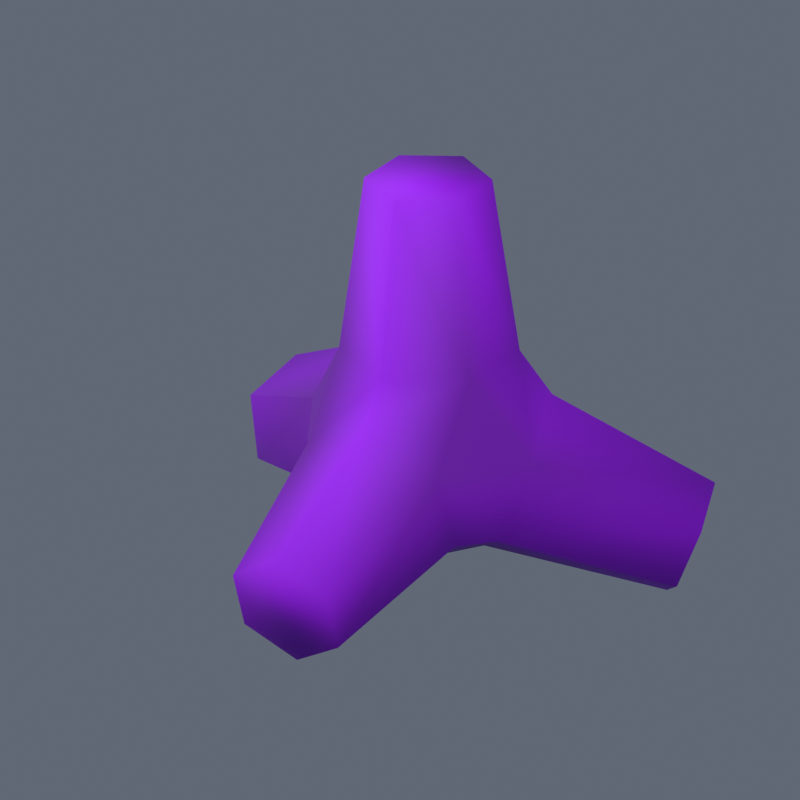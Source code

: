 # Source: Fluxara_Turquoise_Tetrapod.blend  (saved by Blender 4.5.92; exported with 4.5.12 LTS)
import bpy
from mathutils import Matrix  # noqa: F401  (used for matrix-valued properties, if any)

bpy.ops.wm.read_factory_settings(use_empty=True)
scene = bpy.context.scene
scene.name = 'Scene'

# ---- images (referenced by path relative to the original .blend; pixels are not part of the script)
import os
ASSET_DIR = os.environ.get("B2B_ASSET_DIR", "")  # directory of the original .blend (textures are referenced by path, not embedded)
HERE = os.path.dirname(os.path.abspath(__file__))  # packed textures are extracted next to this script under _unpacked/

def load_image(name, relpath, width, height, colorspace="sRGB"):
    """Load a texture the original file referenced (path relative to the .blend, or extracted next to this script)."""
    p = next((c for c in (os.path.join(HERE, relpath), os.path.join(ASSET_DIR, relpath)) if relpath and os.path.exists(c)), "")
    if p:
        img = bpy.data.images.load(p, check_existing=True)
        img.name = name
    else:  # same state as the original file: an image datablock whose file is absent (Cycles renders it pink)
        img = bpy.data.images.new(name, width, height)
        img.source = "FILE"
        img.filepath = "//" + (relpath or name)
    img.colorspace_settings.name = colorspace
    return img
img_fluxara_reef_stone_png = load_image('fluxara_reef_stone.png', 'library/fluxara_driftlib_tetrapodUnderwater_a/fluxara_reef_stone.png', 1024, 1024, 'sRGB')

# ---- materials (node trees are filled in below, after node groups)
mat_fluxara_reef_stone = bpy.data.materials.new('fluxara_reef_stone')

# ---- material node trees
mat_fluxara_reef_stone.use_nodes = True; mat_fluxara_reef_stone.node_tree.nodes.clear()
_N = mat_fluxara_reef_stone.node_tree.nodes; _L = mat_fluxara_reef_stone.node_tree.links
n0 = _N.new('ShaderNodeBsdfPrincipled'); n0.name = 'Principled BSDF'; n0.location = (-200, 100)
n0.inputs[2].default_value = 0.75
n1 = _N.new('ShaderNodeOutputMaterial'); n1.name = 'Material Output'; n1.location = (200, 100)
n2 = _N.new('ShaderNodeTexImage'); n2.name = 'Image Texture'; n2.location = (0, 0)
n2.image = img_fluxara_reef_stone_png
n3 = _N.new('ShaderNodeVertexColor'); n3.name = 'Color Attribute'; n3.location = (0, 0)
n3.layer_name = 'Color'
n4 = _N.new('ShaderNodeMixRGB'); n4.name = 'Mix (Legacy)'; n4.location = (0, 0)
n4.blend_type = 'MULTIPLY'
n4.inputs[0].default_value = 1.0
_L.new(n0.outputs[0], n1.inputs[0])
_L.new(n2.outputs[0], n4.inputs[1])
_L.new(n3.outputs[0], n4.inputs[2])
_L.new(n4.outputs[0], n0.inputs[0])
n1.is_active_output = True

# ---- world
world_preview = bpy.data.worlds.new('Preview'); scene.world = world_preview
world_preview.use_nodes = True; world_preview.node_tree.nodes.clear()
_N = world_preview.node_tree.nodes; _L = world_preview.node_tree.links
n0 = _N.new('ShaderNodeBackground'); n0.name = 'Background'; n0.location = (-200, 100)
n0.inputs[0].default_value = (0.12, 0.14, 0.18, 1.0)
n1 = _N.new('ShaderNodeOutputWorld'); n1.name = 'World Output'; n1.location = (200, 100)
_L.new(n0.outputs[0], n1.inputs[0])
n1.is_active_output = True

# ---- cameras
cam_camera = bpy.data.cameras.new('Camera')
cam_camera.type = 'ORTHO'
cam_camera.ortho_scale = 36.08

# ---- lights
light_area = bpy.data.lights.new('Area', 'AREA')
light_area.energy = 1.447e+05
light_area.size = 96.23
light_area.size_y = 1.0
light_area_001 = bpy.data.lights.new('Area.001', 'AREA')
light_area_001.energy = 5.787e+04
light_area_001.size = 96.23
light_area_001.size_y = 1.0

# ---- meshes
me_fluxara_turquoisetetrapod_mesh = bpy.data.meshes.new('Fluxara_TurquoiseTetrapod_Mesh')
me_fluxara_turquoisetetrapod_mesh.from_pydata([(-2.507, -1.425, 12.73), (-0.005088, -2.884, 12.74), (0.04671, -4.068, 4.324), (-3.481, -2.01, 4.301), (-2.494, 1.471, 12.73), (-3.463, 2.074, 4.303), (0.02058, 2.908, 12.75), (0.08291, 4.101, 4.328), (2.522, 1.449, 12.76), (0.02058, 2.908, 12.75), (0.08291, 4.101, 4.328), (3.611, 2.043, 4.351), (2.509, -1.447, 12.76), (3.593, -2.042, 4.349), (0.04671, -4.068, 4.324), (-0.005088, -2.884, 12.74), (-2.428, -11.53, -5.511), (0.09149, -11.06, -6.863), (0.1175, -2.717, -5.24), (-3.436, -3.367, -3.334), (-2.451, -12.47, -2.773), (-3.468, -4.699, 0.5273), (0.04601, -12.95, -1.387), (0.05337, -5.381, 2.482), (2.565, -12.49, -2.739), (0.04601, -12.95, -1.387), (0.05337, -5.381, 2.482), (3.607, -4.73, 0.5753), (2.588, -11.55, -5.477), (3.639, -3.399, -3.286), (0.09149, -11.06, -6.863), (0.1175, -2.717, -5.24), (9.266, 5.518, -7.451), (8.465, 7.944, -6.088), (1.046, 4.726, -3.459), (2.177, 1.304, -5.38), (11.02, 3.627, -6.131), (9.266, 5.518, -7.451), (2.177, 1.304, -5.38), (4.648, -1.363, -3.519), (11.97, 4.163, -3.448), (5.988, -0.6071, 0.265), (11.17, 6.589, -2.086), (4.858, 2.815, 2.187), (9.415, 8.48, -3.406), (2.387, 5.482, 0.3248), (-11.36, 3.468, -5.192), (-12.09, 3.992, -2.438), (-5.75, -0.6904, 0.7577), (-4.721, -1.429, -3.125), (-9.749, 5.383, -6.653), (-2.452, 1.271, -5.186), (-8.871, 7.821, -5.361), (-9.749, 5.383, -6.653), (-2.452, 1.271, -5.186), (-1.213, 4.71, -3.364), (-9.601, 8.345, -2.608), (-2.243, 5.449, 0.5191), (-11.21, 6.431, -1.146), (-4.511, 2.749, 2.58), (1.046, 4.726, -3.459), (2.387, 5.482, 0.3248), (2.177, 1.304, -5.38), (2.177, 1.304, -5.38)], [], [(2, 1, 0), (2, 0, 3), (3, 0, 4), (3, 4, 5), (5, 4, 6), (5, 6, 7), (10, 9, 8), (10, 8, 11), (11, 8, 12), (11, 12, 13), (15, 14, 13), (15, 13, 12), (18, 17, 16), (18, 16, 19), (19, 16, 20), (19, 20, 21), (21, 20, 22), (21, 22, 23), (26, 25, 24), (26, 24, 27), (27, 24, 28), (27, 28, 29), (29, 28, 30), (29, 30, 31), (34, 33, 32), (34, 32, 35), (38, 37, 36), (38, 36, 39), (39, 36, 40), (39, 40, 41), (41, 40, 42), (41, 42, 43), (43, 42, 44), (43, 44, 45), (45, 44, 33), (45, 33, 34), (48, 47, 46), (48, 46, 49), (49, 46, 50), (49, 50, 51), (54, 53, 52), (54, 52, 55), (55, 52, 56), (55, 56, 57), (57, 56, 58), (57, 58, 59), (59, 58, 47), (59, 47, 48), (2, 3, 21), (2, 21, 23), (13, 14, 26), (13, 26, 27), (27, 29, 39), (27, 39, 41), (11, 13, 41), (11, 41, 43), (10, 11, 43), (10, 43, 45), (61, 60, 55), (61, 55, 57), (5, 7, 57), (5, 57, 59), (3, 5, 59), (3, 59, 48), (19, 21, 48), (19, 48, 49), (18, 19, 49), (18, 49, 51), (29, 31, 38), (29, 38, 39), (60, 62, 54), (60, 54, 55), (51, 63, 18), (61, 57, 7), (27, 41, 13), (21, 3, 48), (4, 0, 1), (4, 1, 6), (12, 8, 9), (12, 9, 15), (28, 24, 25), (28, 25, 30), (20, 16, 17), (20, 17, 22), (58, 50, 46), (58, 46, 47), (56, 52, 53), (56, 53, 58), (33, 44, 42), (33, 42, 32), (40, 36, 37), (40, 37, 42)])
me_fluxara_turquoisetetrapod_mesh.polygons.foreach_set('use_smooth', [True] * 92)
_uv = me_fluxara_turquoisetetrapod_mesh.uv_layers.new(name='UVMap')
_uv.uv.foreach_set('vector', [0.4062, 0.3745, 0.5112, 0.4702, 0.4709, 0.4976, 0.4062, 0.3745, 0.4709, 0.4976, 0.3481, 0.4307, 0.3481, 0.4307, 0.4709, 0.4976, 0.4597, 0.532, 0.3481, 0.4307, 0.4597, 0.532, 0.3179, 0.5166, 0.3179, 0.5166, 0.4597, 0.532, 0.4885, 0.5698, 0.3179, 0.5166, 0.4885, 0.5698, 0.3381, 0.6008, 0.7939, 0.3384, 0.9248, 0.293, 0.9292, 0.3398, 0.7939, 0.3384, 0.9292, 0.3398, 0.8135, 0.4121, 0.8135, 0.4121, 0.9292, 0.3398, 0.9531, 0.3657, 0.8135, 0.4121, 0.9531, 0.3657, 0.8755, 0.4741, 0.999, 0.3594, 0.9521, 0.5017, 0.8755, 0.4741, 0.999, 0.3594, 0.8755, 0.4741, 0.9531, 0.3657, 0.1764, 0.2383, 0.2869, 0.146, 0.3083, 0.1904, 0.1764, 0.2383, 0.3083, 0.1904, 0.2255, 0.3042, 0.2255, 0.3042, 0.3083, 0.1904, 0.3408, 0.2065, 0.2255, 0.3042, 0.3408, 0.2065, 0.3071, 0.3394, 0.3071, 0.3394, 0.3408, 0.2065, 0.3828, 0.1836, 0.3071, 0.3394, 0.3828, 0.1836, 0.3896, 0.3369, 0.9541, 0.5432, 1.013, 0.6741, 0.9644, 0.6826, 0.9541, 0.5432, 0.9644, 0.6826, 0.8799, 0.573, 0.8799, 0.573, 0.9644, 0.6826, 0.9404, 0.7095, 0.8799, 0.573, 0.9404, 0.7095, 0.8193, 0.6392, 0.8193, 0.6392, 0.9404, 0.7095, 0.9507, 0.7559, 0.8193, 0.6392, 0.9507, 0.7559, 0.8008, 0.7214, 0.6587, 0.3096, 0.5742, 0.4224, 0.521, 0.4297, 0.6587, 0.3096, 0.521, 0.4297, 0.5776, 0.2661, 0.7246, 0.6873, 0.6021, 0.6094, 0.6382, 0.575, 0.7246, 0.6873, 0.6382, 0.575, 0.7729, 0.6206, 0.7729, 0.6206, 0.6382, 0.575, 0.6431, 0.5386, 0.7729, 0.6206, 0.6431, 0.5386, 0.7847, 0.5308, 0.7847, 0.5308, 0.6431, 0.5386, 0.6079, 0.5059, 0.7847, 0.5308, 0.6079, 0.5059, 0.7646, 0.4399, 0.7646, 0.4399, 0.6079, 0.5059, 0.6016, 0.4517, 0.7646, 0.4399, 0.6016, 0.4517, 0.7173, 0.374, 0.7173, 0.374, 0.6016, 0.4517, 0.5742, 0.4224, 0.7173, 0.374, 0.5742, 0.4224, 0.6587, 0.3096, 0.2487, 0.4248, 0.1087, 0.4771, 0.08948, 0.4453, 0.2487, 0.4248, 0.08948, 0.4453, 0.1948, 0.3457, 0.1948, 0.3457, 0.08948, 0.4453, 0.04059, 0.4419, 0.1948, 0.3457, 0.04059, 0.4419, 0.1185, 0.3052, 0.1515, 0.7197, 0.06671, 0.6162, 0.1075, 0.5977, 0.1515, 0.7197, 0.1075, 0.5977, 0.2061, 0.6768, 0.2061, 0.6768, 0.1075, 0.5977, 0.1232, 0.5676, 0.2061, 0.6768, 0.1232, 0.5676, 0.2472, 0.6062, 0.2472, 0.6062, 0.1232, 0.5676, 0.1025, 0.5278, 0.2472, 0.6062, 0.1025, 0.5278, 0.269, 0.5142, 0.269, 0.5142, 0.1025, 0.5278, 0.1087, 0.4771, 0.269, 0.5142, 0.1087, 0.4771, 0.2487, 0.4248, 0.4062, 0.3745, 0.3481, 0.4307, 0.3071, 0.3394, 0.4062, 0.3745, 0.3071, 0.3394, 0.3896, 0.3369, 0.8755, 0.4741, 0.9521, 0.5017, 0.9541, 0.5432, 0.8755, 0.4741, 0.9541, 0.5432, 0.8799, 0.573, 0.8799, 0.573, 0.8193, 0.6392, 0.7729, 0.6206, 0.8799, 0.573, 0.7729, 0.6206, 0.7847, 0.5308, 0.8135, 0.4121, 0.8755, 0.4741, 0.7847, 0.5308, 0.8135, 0.4121, 0.7847, 0.5308, 0.7646, 0.4399, 0.7939, 0.3384, 0.8135, 0.4121, 0.7646, 0.4399, 0.7939, 0.3384, 0.7646, 0.4399, 0.7173, 0.374, 0.3005, 0.6782, 0.2346, 0.7053, 0.2061, 0.6768, 0.3005, 0.6782, 0.2061, 0.6768, 0.2472, 0.6062, 0.3179, 0.5166, 0.3381, 0.6008, 0.2472, 0.6062, 0.3179, 0.5166, 0.2472, 0.6062, 0.269, 0.5142, 0.3481, 0.4307, 0.3179, 0.5166, 0.269, 0.5142, 0.3481, 0.4307, 0.269, 0.5142, 0.2487, 0.4248, 0.2255, 0.3042, 0.3071, 0.3394, 0.2487, 0.4248, 0.2255, 0.3042, 0.2487, 0.4248, 0.1948, 0.3457, 0.1764, 0.2383, 0.2255, 0.3042, 0.1948, 0.3457, 0.1764, 0.2383, 0.1948, 0.3457, 0.1185, 0.3052, 0.8193, 0.6392, 0.8008, 0.7214, 0.7246, 0.6873, 0.8193, 0.6392, 0.7246, 0.6873, 0.7729, 0.6206, 0.2346, 0.7053, 0.2083, 0.7654, 0.1515, 0.7197, 0.2346, 0.7053, 0.1515, 0.7197, 0.2061, 0.6768, 0.1185, 0.3052, 0.09351, 0.2227, 0.1764, 0.2383, 0.3005, 0.6782, 0.2472, 0.6062, 0.3381, 0.6008, 0.8799, 0.573, 0.7847, 0.5308, 0.8755, 0.4741, 0.3071, 0.3394, 0.3481, 0.4307, 0.2487, 0.4248, 0.4597, 0.532, 0.4709, 0.4976, 0.5112, 0.4702, 0.4597, 0.532, 0.5112, 0.4702, 0.4885, 0.5698, 0.9531, 0.3657, 0.9292, 0.3398, 0.9248, 0.293, 0.9531, 0.3657, 0.9248, 0.293, 0.999, 0.3594, 0.9404, 0.7095, 0.9644, 0.6826, 1.013, 0.6741, 0.9404, 0.7095, 1.013, 0.6741, 0.9507, 0.7559, 0.3408, 0.2065, 0.3083, 0.1904, 0.2869, 0.146, 0.3408, 0.2065, 0.2869, 0.146, 0.3828, 0.1836, 0.1025, 0.5278, 0.04059, 0.4419, 0.08948, 0.4453, 0.1025, 0.5278, 0.08948, 0.4453, 0.1087, 0.4771, 0.1232, 0.5676, 0.1075, 0.5977, 0.06671, 0.6162, 0.1232, 0.5676, 0.06671, 0.6162, 0.1025, 0.5278, 0.5742, 0.4224, 0.6016, 0.4517, 0.6079, 0.5059, 0.5742, 0.4224, 0.6079, 0.5059, 0.521, 0.4297, 0.6431, 0.5386, 0.6382, 0.575, 0.6021, 0.6094, 0.6431, 0.5386, 0.6021, 0.6094, 0.6079, 0.5059])
_ca = me_fluxara_turquoisetetrapod_mesh.color_attributes.new('Color', 'BYTE_COLOR', 'POINT')
_ca.data.foreach_set('color', [0.2831, 0.6514, 0.7529, 1.0, 0.2831, 0.6514, 0.7529, 1.0, 0.2831, 0.6514, 0.7529, 1.0, 0.15, 0.3372, 0.3916, 1.0, 0.2831, 0.6514, 0.7529, 1.0, 0.2831, 0.6514, 0.7529, 1.0, 0.2831, 0.6514, 0.7529, 1.0, 0.15, 0.3372, 0.3916, 1.0, 0.2831, 0.6514, 0.7529, 1.0, 0.2831, 0.6514, 0.7529, 1.0, 0.15, 0.3372, 0.3916, 1.0, 0.2831, 0.6514, 0.7529, 1.0, 0.2831, 0.6514, 0.7529, 1.0, 0.15, 0.3372, 0.3916, 1.0, 0.2831, 0.6514, 0.7529, 1.0, 0.2831, 0.6514, 0.7529, 1.0, 0.2831, 0.6514, 0.7529, 1.0, 0.2831, 0.6514, 0.7529, 1.0, 0.15, 0.3372, 0.3916, 1.0, 0.2831, 0.6514, 0.7529, 1.0, 0.2831, 0.6514, 0.7529, 1.0, 0.15, 0.3372, 0.3916, 1.0, 0.2831, 0.6514, 0.7529, 1.0, 0.2831, 0.6514, 0.7529, 1.0, 0.2831, 0.6514, 0.7529, 1.0, 0.2831, 0.6514, 0.7529, 1.0, 0.2831, 0.6514, 0.7529, 1.0, 0.15, 0.3372, 0.3916, 1.0, 0.2831, 0.6514, 0.7529, 1.0, 0.2831, 0.6514, 0.7529, 1.0, 0.2831, 0.6514, 0.7529, 1.0, 0.15, 0.3372, 0.3916, 1.0, 0.2831, 0.6514, 0.7529, 1.0, 0.2831, 0.6514, 0.7529, 1.0, 0.2831, 0.6514, 0.7529, 1.0, 0.15, 0.3372, 0.3916, 1.0, 0.2831, 0.6514, 0.7529, 1.0, 0.2831, 0.6514, 0.7529, 1.0, 0.15, 0.3372, 0.3916, 1.0, 0.2831, 0.6514, 0.7529, 1.0, 0.2831, 0.6514, 0.7529, 1.0, 0.162, 0.3663, 0.4287, 1.0, 0.2831, 0.6514, 0.7529, 1.0, 0.2831, 0.6514, 0.7529, 1.0, 0.2831, 0.6514, 0.7529, 1.0, 0.15, 0.3372, 0.3916, 1.0, 0.2831, 0.6514, 0.7529, 1.0, 0.2831, 0.6514, 0.7529, 1.0, 0.15, 0.3372, 0.3916, 1.0, 0.2831, 0.6514, 0.7529, 1.0, 0.2831, 0.6514, 0.7529, 1.0, 0.15, 0.3372, 0.3916, 1.0, 0.2831, 0.6514, 0.7529, 1.0, 0.2831, 0.6514, 0.7529, 1.0, 0.15, 0.3372, 0.3916, 1.0, 0.2831, 0.6514, 0.7529, 1.0, 0.2831, 0.6514, 0.7529, 1.0, 0.15, 0.3372, 0.3916, 1.0, 0.2831, 0.6514, 0.7529, 1.0, 0.2831, 0.6514, 0.7529, 1.0, 0.2831, 0.6514, 0.7529, 1.0, 0.15, 0.3372, 0.3916, 1.0, 0.15, 0.3372, 0.3916, 1.0, 0.15, 0.3372, 0.3916, 1.0])
me_fluxara_turquoisetetrapod_mesh.materials.append(mat_fluxara_reef_stone)
me_fluxara_turquoisetetrapod_mesh.update()
me_fluxara_turquoisetetrapod_mesh.normals_split_custom_set([tuple(v) for v in zip(*[iter([-0.005867, -0.917, 0.3988, -0.007841, -0.7506, 0.6607, -0.655, -0.3733, 0.657, -0.005867, -0.917, 0.3988, -0.655, -0.3733, 0.657, -0.8112, -0.4671, 0.3518, -0.8112, -0.4671, 0.3518, -0.655, -0.3733, 0.657, -0.6529, 0.3773, 0.6568, -0.8112, -0.4671, 0.3518, -0.6529, 0.3773, 0.6568, -0.7916, 0.4613, 0.4007, -0.7916, 0.4613, 0.4007, -0.6529, 0.3773, 0.6568, -0.001993, 0.7488, 0.6628, -0.7916, 0.4613, 0.4007, -0.001993, 0.7488, 0.6628, 0.007798, 0.9373, 0.3483, 0.007849, 0.9374, 0.3483, -0.001928, 0.7488, 0.6628, 0.6455, 0.3717, 0.6672, 0.007849, 0.9374, 0.3483, 0.6455, 0.3717, 0.6672, 0.8003, 0.4559, 0.3894, 0.8003, 0.4559, 0.3894, 0.6455, 0.3717, 0.6672, 0.6427, -0.3784, 0.6662, 0.8003, 0.4559, 0.3894, 0.6427, -0.3784, 0.6662, 0.8117, -0.4676, 0.3499, -0.00778, -0.7506, 0.6607, -0.005866, -0.917, 0.3989, 0.8117, -0.4676, 0.3499, -0.00778, -0.7506, 0.6607, 0.8117, -0.4676, 0.3499, 0.6427, -0.3784, 0.6662, -0.002, -0.02932, -0.9996, 0.00387, -0.3811, -0.9245, -0.6472, -0.5006, -0.5749, -0.002, -0.02932, -0.9996, -0.6472, -0.5006, -0.5749, -0.7903, -0.2205, -0.5717, -0.7903, -0.2205, -0.5717, -0.6472, -0.5006, -0.5749, -0.6524, -0.7462, 0.1328, -0.7903, -0.2205, -0.5717, -0.6524, -0.7462, 0.1328, -0.8123, -0.4862, 0.3222, -0.8123, -0.4862, 0.3222, -0.6524, -0.7462, 0.1328, -0.007833, -0.8706, 0.4919, -0.8123, -0.4862, 0.3222, -0.007833, -0.8706, 0.4919, -0.007845, -0.6782, 0.7348, -0.007812, -0.6782, 0.7349, -0.00777, -0.8706, 0.4919, 0.643, -0.7525, 0.1427, -0.007812, -0.6782, 0.7349, 0.643, -0.7525, 0.1427, 0.8104, -0.4835, 0.3309, 0.8104, -0.4835, 0.3309, 0.643, -0.7525, 0.1427, 0.6494, -0.5066, -0.5672, 0.8104, -0.4835, 0.3309, 0.6494, -0.5066, -0.5672, 0.7998, -0.2327, -0.5534, 0.7998, -0.2327, -0.5534, 0.6494, -0.5066, -0.5672, 0.003923, -0.3811, -0.9245, 0.7998, -0.2327, -0.5534, 0.003923, -0.3811, -0.9245, -0.001973, -0.02934, -0.9996, -0.2366, 0.7877, -0.5688, 0.07422, 0.8027, -0.5918, 0.2813, 0.1758, -0.9434, -0.2366, 0.7877, -0.5688, 0.2813, 0.1758, -0.9434, -0.02542, -0.005853, -0.9997, -0.02543, -0.005886, -0.9997, 0.2813, 0.1758, -0.9434, 0.7334, -0.3149, -0.6024, -0.02543, -0.005886, -0.9997, 0.7334, -0.3149, -0.6024, 0.5721, -0.5799, -0.5799, 0.5721, -0.5799, -0.5799, 0.7334, -0.3149, -0.6024, 0.9801, -0.176, 0.09195, 0.5721, -0.5799, -0.5799, 0.9801, -0.176, 0.09195, 0.8413, -0.4461, 0.3052, 0.8413, -0.4461, 0.3052, 0.9801, -0.176, 0.09195, 0.7734, 0.4521, 0.4443, 0.8413, -0.4461, 0.3052, 0.7734, 0.4521, 0.4443, 0.6084, 0.3502, 0.7122, 0.6084, 0.3502, 0.7122, 0.7734, 0.4521, 0.4443, 0.3192, 0.942, 0.1039, 0.6084, 0.3502, 0.7122, 0.3192, 0.942, 0.1039, 0.01956, 0.9489, 0.315, 0.01956, 0.9489, 0.315, 0.3192, 0.942, 0.1039, 0.07422, 0.8027, -0.5918, 0.01956, 0.9489, 0.315, 0.07422, 0.8027, -0.5918, -0.2366, 0.7877, -0.5688, -0.817, -0.4554, 0.3538, -0.9664, -0.1894, 0.1738, -0.7773, -0.3242, -0.5391, -0.817, -0.4554, 0.3538, -0.7773, -0.3242, -0.5391, -0.6077, -0.5901, -0.5315, -0.6077, -0.5901, -0.5315, -0.7773, -0.3242, -0.5391, -0.3616, 0.17, -0.9167, -0.6077, -0.5901, -0.5315, -0.3616, 0.17, -0.9167, -0.05666, -0.005902, -0.9984, -0.05663, -0.005874, -0.9984, -0.3616, 0.1701, -0.9167, -0.1349, 0.8015, -0.5826, -0.05663, -0.005874, -0.9984, -0.1349, 0.8015, -0.5826, 0.1761, 0.7903, -0.5868, 0.1761, 0.7903, -0.5868, -0.1349, 0.8015, -0.5826, -0.323, 0.9376, 0.1292, 0.1761, 0.7903, -0.5868, -0.323, 0.9376, 0.1292, -0.007918, 0.9509, 0.3093, -0.007918, 0.9509, 0.3093, -0.323, 0.9376, 0.1292, -0.7391, 0.442, 0.5082, -0.007918, 0.9509, 0.3093, -0.7391, 0.442, 0.5082, -0.5666, 0.3575, 0.7424, -0.5666, 0.3575, 0.7424, -0.7391, 0.442, 0.5082, -0.9664, -0.1894, 0.1738, -0.5666, 0.3575, 0.7424, -0.9664, -0.1894, 0.1738, -0.817, -0.4554, 0.3538, -0.005867, -0.917, 0.3988, -0.8112, -0.4671, 0.3518, -0.8123, -0.4862, 0.3222, -0.005867, -0.917, 0.3988, -0.8123, -0.4862, 0.3222, -0.007845, -0.6782, 0.7348, 0.8117, -0.4676, 0.3499, -0.005866, -0.917, 0.3989, -0.007812, -0.6782, 0.7349, 0.8117, -0.4676, 0.3499, -0.007812, -0.6782, 0.7349, 0.8104, -0.4835, 0.3309, 0.8104, -0.4835, 0.3309, 0.7998, -0.2327, -0.5534, 0.5721, -0.5799, -0.5799, 0.8104, -0.4835, 0.3309, 0.5721, -0.5799, -0.5799, 0.8413, -0.4461, 0.3052, 0.8003, 0.4559, 0.3894, 0.8117, -0.4676, 0.3499, 0.8413, -0.4461, 0.3052, 0.8003, 0.4559, 0.3894, 0.8413, -0.4461, 0.3052, 0.6084, 0.3502, 0.7122, 0.007849, 0.9374, 0.3483, 0.8003, 0.4559, 0.3894, 0.6084, 0.3502, 0.7122, 0.007849, 0.9374, 0.3483, 0.6084, 0.3502, 0.7122, 0.01956, 0.9489, 0.315, 0.01959, 0.9489, 0.315, -0.2365, 0.7877, -0.5688, 0.1761, 0.7903, -0.5868, 0.01959, 0.9489, 0.315, 0.1761, 0.7903, -0.5868, -0.007918, 0.9509, 0.3093, -0.7916, 0.4613, 0.4007, 0.007798, 0.9373, 0.3483, -0.007918, 0.9509, 0.3093, -0.7916, 0.4613, 0.4007, -0.007918, 0.9509, 0.3093, -0.5666, 0.3575, 0.7424, -0.8112, -0.4671, 0.3518, -0.7916, 0.4613, 0.4007, -0.5666, 0.3575, 0.7424, -0.8112, -0.4671, 0.3518, -0.5666, 0.3575, 0.7424, -0.817, -0.4554, 0.3538, -0.7903, -0.2205, -0.5717, -0.8123, -0.4862, 0.3222, -0.817, -0.4554, 0.3538, -0.7903, -0.2205, -0.5717, -0.817, -0.4554, 0.3538, -0.6077, -0.5901, -0.5315, -0.002, -0.02932, -0.9996, -0.7903, -0.2205, -0.5717, -0.6077, -0.5901, -0.5315, -0.002, -0.02932, -0.9996, -0.6077, -0.5901, -0.5315, -0.05666, -0.005902, -0.9984, 0.7998, -0.2327, -0.5534, -0.001973, -0.02934, -0.9996, -0.02543, -0.005886, -0.9997, 0.7998, -0.2327, -0.5534, -0.02543, -0.005886, -0.9997, 0.5721, -0.5799, -0.5799, -0.2365, 0.7877, -0.5688, -0.02544, -0.005854, -0.9997, -0.05663, -0.005874, -0.9984, -0.2365, 0.7877, -0.5688, -0.05663, -0.005874, -0.9984, 0.1761, 0.7903, -0.5868, -0.05666, -0.005902, -0.9984, -0.02545, -0.005876, -0.9997, -0.002, -0.02932, -0.9996, 0.01959, 0.9489, 0.315, -0.007918, 0.9509, 0.3093, 0.007798, 0.9373, 0.3483, 0.8104, -0.4835, 0.3309, 0.8413, -0.4461, 0.3052, 0.8117, -0.4676, 0.3499, -0.8123, -0.4862, 0.3222, -0.8112, -0.4671, 0.3518, -0.817, -0.4554, 0.3538, -0.6529, 0.3773, 0.6568, -0.655, -0.3733, 0.657, -0.007841, -0.7506, 0.6607, -0.6529, 0.3773, 0.6568, -0.007841, -0.7506, 0.6607, -0.001993, 0.7488, 0.6628, 0.6427, -0.3784, 0.6662, 0.6455, 0.3717, 0.6672, -0.001928, 0.7488, 0.6628, 0.6427, -0.3784, 0.6662, -0.001928, 0.7488, 0.6628, -0.00778, -0.7506, 0.6607, 0.6494, -0.5066, -0.5672, 0.643, -0.7525, 0.1427, -0.00777, -0.8706, 0.4919, 0.6494, -0.5066, -0.5672, -0.00777, -0.8706, 0.4919, 0.003923, -0.3811, -0.9245, -0.6524, -0.7462, 0.1328, -0.6472, -0.5006, -0.5749, 0.00387, -0.3811, -0.9245, -0.6524, -0.7462, 0.1328, 0.00387, -0.3811, -0.9245, -0.007833, -0.8706, 0.4919, -0.7391, 0.442, 0.5082, -0.3616, 0.17, -0.9167, -0.7773, -0.3242, -0.5391, -0.7391, 0.442, 0.5082, -0.7773, -0.3242, -0.5391, -0.9664, -0.1894, 0.1738, -0.323, 0.9376, 0.1292, -0.1349, 0.8015, -0.5826, -0.3616, 0.1701, -0.9167, -0.323, 0.9376, 0.1292, -0.3616, 0.1701, -0.9167, -0.7391, 0.442, 0.5082, 0.07422, 0.8027, -0.5918, 0.3192, 0.942, 0.1039, 0.7734, 0.4521, 0.4443, 0.07422, 0.8027, -0.5918, 0.7734, 0.4521, 0.4443, 0.2813, 0.1758, -0.9434, 0.9801, -0.176, 0.09195, 0.7334, -0.3149, -0.6024, 0.2813, 0.1758, -0.9434, 0.9801, -0.176, 0.09195, 0.2813, 0.1758, -0.9434, 0.7734, 0.4521, 0.4443])] * 3)])

# ---- objects
ob_fluxara_turquoisetetrapod = bpy.data.objects.new('Fluxara_TurquoiseTetrapod', me_fluxara_turquoisetetrapod_mesh)
ob_camera = bpy.data.objects.new('Camera', cam_camera)
ob_area = bpy.data.objects.new('Area', light_area)
ob_area_001 = bpy.data.objects.new('Area.001', light_area_001)

# ---- transforms, parenting, visibility, modifiers, constraints
ob_fluxara_turquoisetetrapod.location = (0.0, 0.0, 0.0)
ob_camera.location = (43.24, -69.6, 38.74)
ob_camera.rotation_euler = (1.147, 1.526e-08, 0.5713)
ob_area.location = (48.05, -74.41, 98.88)
ob_area.rotation_euler = (0.7336, 2.988e-08, 0.588)
ob_area_001.location = (-72.23, -26.29, 50.77)
ob_area_001.rotation_euler = (1.007, -3.673e-08, -1.249)

# ---- collection membership
scene.collection.objects.link(ob_fluxara_turquoisetetrapod)
scene.collection.objects.link(ob_camera)
scene.collection.objects.link(ob_area)
scene.collection.objects.link(ob_area_001)

# ---- scene / render settings (as saved in the file)
scene.camera = ob_camera
scene.frame_start = 1; scene.frame_end = 250; scene.frame_set(1)
scene.render.engine = 'BLENDER_EEVEE_NEXT'
scene.render.resolution_x = 800
scene.render.resolution_y = 800
scene.view_settings.view_transform = 'Standard'
bpy.context.view_layer.update()
